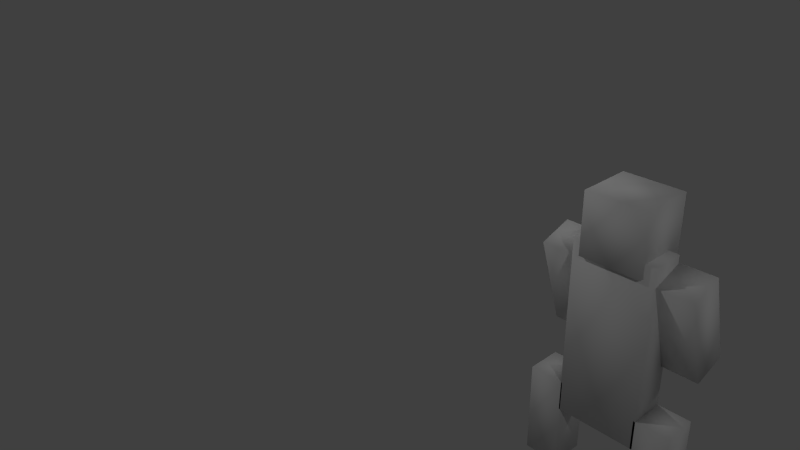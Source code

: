 # Source: gracz.blend  (saved by Blender 2.67.0; exported with 4.5.12 LTS)
import bpy
from mathutils import Matrix  # noqa: F401  (used for matrix-valued properties, if any)

bpy.ops.wm.read_factory_settings(use_empty=True)
scene = bpy.context.scene
scene.name = 'Scene'

# ---- collections
col_collection_1 = bpy.data.collections.new('Collection 1'); scene.collection.children.link(col_collection_1)

# ---- materials (node trees are filled in below, after node groups)
mat_material = bpy.data.materials.new('Material')
mat_material.alpha_threshold = 0.0
mat_material.use_transparent_shadow = False
mat_material.roughness = 0.5
mat_material.line_color = (0.0, 0.0, 0.0, 1.0)

# ---- material node trees

# ---- world
world_world = bpy.data.worlds.new('World'); scene.world = world_world
world_world.color = (0.05088, 0.05088, 0.05088)
world_world.use_sun_shadow = False
world_world.sun_shadow_jitter_overblur = 0.0
world_world.cycles.sampling_method = 'MANUAL'
world_world.cycles.sample_map_resolution = 256

# ---- cameras
cam_camera = bpy.data.cameras.new('Camera')
cam_camera.clip_end = 100.0
cam_camera.lens = 35.0
cam_camera.sensor_width = 32.0
cam_camera.sensor_height = 18.0
cam_camera.ortho_scale = 7.314
cam_camera.dof.focus_distance = 0.0
cam_camera.dof.aperture_fstop = 128.0

# ---- lights
light_lamp_003 = bpy.data.lights.new('Lamp.003', 'POINT')
light_lamp_003.transmission_factor = 0.0
light_lamp_003.cutoff_distance = 30.0
light_lamp_003.energy = 100.0
light_lamp_003.shadow_buffer_clip_start = 1.001
light_lamp_003.shadow_soft_size = 0.1
light_lamp_003.shadow_maximum_resolution = 0.006
light_lamp_003.use_absolute_resolution = True
light_lamp_003.cycles.use_multiple_importance_sampling = False
light_lamp_002 = bpy.data.lights.new('Lamp.002', 'POINT')
light_lamp_002.transmission_factor = 0.0
light_lamp_002.cutoff_distance = 30.0
light_lamp_002.energy = 100.0
light_lamp_002.shadow_buffer_clip_start = 1.001
light_lamp_002.shadow_soft_size = 0.1
light_lamp_002.shadow_maximum_resolution = 0.006
light_lamp_002.use_absolute_resolution = True
light_lamp_002.cycles.use_multiple_importance_sampling = False
light_lamp_001 = bpy.data.lights.new('Lamp.001', 'POINT')
light_lamp_001.transmission_factor = 0.0
light_lamp_001.cutoff_distance = 30.0
light_lamp_001.energy = 100.0
light_lamp_001.shadow_buffer_clip_start = 1.001
light_lamp_001.shadow_soft_size = 0.1
light_lamp_001.shadow_maximum_resolution = 0.006
light_lamp_001.use_absolute_resolution = True
light_lamp_001.cycles.use_multiple_importance_sampling = False
light_lamp = bpy.data.lights.new('Lamp', 'POINT')
light_lamp.transmission_factor = 0.0
light_lamp.cutoff_distance = 30.0
light_lamp.energy = 100.0
light_lamp.shadow_buffer_clip_start = 1.001
light_lamp.shadow_soft_size = 0.1
light_lamp.shadow_maximum_resolution = 0.006
light_lamp.use_absolute_resolution = True
light_lamp.cycles.use_multiple_importance_sampling = False

# ---- meshes
me_cube_009 = bpy.data.meshes.new('Cube.009')
me_cube_009.from_pydata([(-1.0, -1.0, -1.0), (-1.0, 1.0, -1.0), (1.0, 1.0, -1.0), (1.0, -1.0, -1.0), (-1.0, -1.0, 1.0), (-1.0, 1.0, 1.0), (1.0, 1.0, 1.0), (1.0, -1.0, 1.0), (-1.326, -1.565, -3.792), (-1.326, -0.3491, -4.15), (-2.494, -0.3491, -4.15), (-2.494, -1.565, -3.792), (-1.326, -0.4988, -0.8349), (-1.326, 0.7169, -1.193), (-2.494, 0.7169, -1.193), (-2.494, -0.4988, -0.8349), (2.446, -1.565, -3.792), (2.446, -0.3491, -4.15), (1.278, -0.3491, -4.15), (1.278, -1.565, -3.792), (2.446, -0.4988, -0.8349), (2.446, 0.7169, -1.193), (1.278, 0.7169, -1.193), (1.278, -0.4988, -0.8349), (-1.269, -0.4383, -8.638), (-1.269, 0.8403, -8.638), (-2.437, 0.8403, -8.638), (-2.437, -0.4383, -8.638), (-1.269, -0.4383, -5.528), (-1.269, 0.8403, -5.528), (-2.437, 0.8403, -5.528), (-2.437, -0.4383, -5.528), (1.318, -0.4383, -0.5718), (1.318, 0.8403, -0.5718), (-1.335, 0.8403, -0.5718), (-1.335, -0.4383, -0.5718), (1.318, -0.4383, -6.519), (1.318, 0.8403, -6.519), (-1.335, 0.8403, -6.519), (-1.335, -0.4383, -6.519), (2.446, -0.4383, -8.638), (2.446, 0.8403, -8.638), (1.278, 0.8403, -8.638), (1.278, -0.4383, -8.638), (2.446, -0.4383, -5.528), (2.446, 0.8403, -5.528), (1.278, 0.8403, -5.528), (1.278, -0.4383, -5.528)], [], [(4, 5, 1, 0), (5, 6, 2, 1), (6, 7, 3, 2), (7, 4, 0, 3), (0, 1, 2, 3), (7, 6, 5, 4), (8, 9, 10, 11), (12, 15, 14, 13), (8, 12, 13, 9), (9, 13, 14, 10), (10, 14, 15, 11), (12, 8, 11, 15), (16, 17, 18, 19), (20, 23, 22, 21), (16, 20, 21, 17), (17, 21, 22, 18), (18, 22, 23, 19), (20, 16, 19, 23), (24, 25, 26, 27), (28, 31, 30, 29), (24, 28, 29, 25), (25, 29, 30, 26), (26, 30, 31, 27), (28, 24, 27, 31), (32, 33, 34, 35), (36, 39, 38, 37), (32, 36, 37, 33), (33, 37, 38, 34), (34, 38, 39, 35), (36, 32, 35, 39), (40, 41, 42, 43), (44, 47, 46, 45), (40, 44, 45, 41), (41, 45, 46, 42), (42, 46, 47, 43), (44, 40, 43, 47)])
me_cube_009.polygons.foreach_set('use_smooth', [True] * 36)
_uv = me_cube_009.uv_layers.new(name='UVMap')
_uv.uv.foreach_set('vector', [0.6754, 0.1838, 0.4916, 0.1844, 0.491, 0.0005638, 0.6748, 0.0, 0.0005638, 0.728, 0.0, 0.5442, 0.1826, 0.5437, 0.1831, 0.7275, 0.6754, 0.3681, 0.4916, 0.3687, 0.491, 0.1849, 0.6748, 0.1844, 0.2461, 0.728, 0.2455, 0.5442, 0.4281, 0.5437, 0.4287, 0.7275, 0.0, 0.0, 0.0, 0.0, 0.0, 0.0, 0.0, 0.0, 0.491, 0.3693, 0.6748, 0.3687, 0.6754, 0.5525, 0.4916, 0.5531, 0.0, 0.0, 0.0, 0.0, 0.0, 0.0, 0.0, 0.0, 0.1828, 0.8436, 0.07545, 0.8433, 0.0758, 0.728, 0.1831, 0.7284, 0.0, 0.0, 0.0, 0.0, 0.0, 0.0, 0.0, 0.0, 0.7845, 0.4659, 0.7836, 0.1847, 0.8909, 0.1844, 0.8918, 0.4655, 0.0, 0.0, 0.0, 0.0, 0.0, 0.0, 0.0, 0.0, 0.9991, 0.4686, 1.0, 0.7498, 0.8927, 0.7501, 0.8918, 0.4689, 0.0, 0.0, 0.0, 0.0, 0.0, 0.0, 0.0, 0.0, 0.4283, 0.8436, 0.321, 0.8433, 0.3213, 0.728, 0.4287, 0.7284, 0.0, 0.0, 0.0, 0.0, 0.0, 0.0, 0.0, 0.0, 0.8927, 0.4659, 0.8918, 0.1847, 0.9991, 0.1844, 1.0, 0.4655, 0.0, 0.0, 0.0, 0.0, 0.0, 0.0, 0.0, 0.0, 0.8909, 0.4686, 0.8918, 0.7498, 0.7845, 0.7501, 0.7836, 0.4689, 0.0, 0.0, 0.0, 0.0, 0.0, 0.0, 0.0, 0.0, 0.7827, 0.1844, 0.6754, 0.184, 0.6757, 0.06773, 0.7831, 0.06806, 0.0, 0.0, 0.0, 0.0, 0.0, 0.0, 0.0, 0.0, 0.4598, 0.8373, 0.4589, 0.5534, 0.5663, 0.5531, 0.5672, 0.837, 0.0, 0.0, 0.0, 0.0, 0.0, 0.0, 0.0, 0.0, 0.7827, 0.1844, 0.7836, 0.4683, 0.6762, 0.4686, 0.6754, 0.1847, 0.0, 0.0, 0.0, 0.0, 0.0, 0.0, 0.0, 0.0, 0.0, 0.0, 0.0, 0.0, 0.0, 0.0, 0.0, 0.0, 0.0, 0.0, 0.0, 0.0, 0.0, 0.0, 0.0, 0.0, 0.4894, 0.0, 0.491, 0.5429, 0.2472, 0.5437, 0.2455, 0.000748, 0.0, 0.0, 0.0, 0.0, 0.0, 0.0, 0.0, 0.0, 0.001666, 0.5437, 0.0, 0.0007481, 0.2438, 0.0, 0.2455, 0.5429, 0.0, 0.0, 0.0, 0.0, 0.0, 0.0, 0.0, 0.0, 0.2905, 0.8447, 0.1831, 0.8443, 0.1835, 0.728, 0.2908, 0.7284, 0.0, 0.0, 0.0, 0.0, 0.0, 0.0, 0.0, 0.0, 0.568, 0.8373, 0.5672, 0.5534, 0.6745, 0.5531, 0.6754, 0.837, 0.0, 0.0, 0.0, 0.0, 0.0, 0.0, 0.0, 0.0, 0.7827, 0.4686, 0.7836, 0.7525, 0.6762, 0.7529, 0.6754, 0.4689])
me_cube_009.materials.append(mat_material)
me_cube_009.use_remesh_preserve_volume = False
me_cube_009.use_remesh_preserve_attributes = False
me_cube_009.use_mirror_vertex_groups = False
me_cube_009.update()

# ---- objects
ob_lamp_003 = bpy.data.objects.new('Lamp.003', light_lamp_003)
ob_lamp_002 = bpy.data.objects.new('Lamp.002', light_lamp_002)
ob_lamp_001 = bpy.data.objects.new('Lamp.001', light_lamp_001)
ob_cube = bpy.data.objects.new('Cube', me_cube_009)
ob_lamp = bpy.data.objects.new('Lamp', light_lamp)
ob_camera = bpy.data.objects.new('Camera', cam_camera)

# ---- transforms, parenting, visibility, modifiers, constraints
ob_lamp_003.location = (-5.003, -4.73, 5.904)
ob_lamp_003.rotation_euler = (0.6503, 0.05522, 1.866)
ob_lamp_003.lock_rotations_4d = False
ob_lamp_003.empty_display_type = 'ARROWS'
ob_lamp_003.color = (0.0, 0.0, 0.0, 0.0)
ob_lamp_003.lineart.crease_threshold = 0.0
ob_lamp_002.location = (-5.003, 3.617, 5.904)
ob_lamp_002.rotation_euler = (0.6503, 0.05522, 1.866)
ob_lamp_002.lock_rotations_4d = False
ob_lamp_002.empty_display_type = 'ARROWS'
ob_lamp_002.color = (0.0, 0.0, 0.0, 0.0)
ob_lamp_002.lineart.crease_threshold = 0.0
ob_lamp_001.location = (4.076, 3.617, 5.904)
ob_lamp_001.rotation_euler = (0.6503, 0.05522, 1.866)
ob_lamp_001.lock_rotations_4d = False
ob_lamp_001.empty_display_type = 'ARROWS'
ob_lamp_001.color = (0.0, 0.0, 0.0, 0.0)
ob_lamp_001.lineart.crease_threshold = 0.0
ob_cube.location = (-0.000186, -0.04205, 2.478)
ob_cube.scale = (0.3883, 0.3577, 0.3959)
ob_cube.lineart.crease_threshold = 0.0
ob_lamp.location = (4.076, -1.865, 5.904)
ob_lamp.rotation_euler = (0.6503, 0.05522, 1.866)
ob_lamp.lock_rotations_4d = False
ob_lamp.empty_display_type = 'ARROWS'
ob_lamp.color = (0.0, 0.0, 0.0, 0.0)
ob_lamp.lineart.crease_threshold = 0.0
ob_camera.location = (-4.436, 7.474, 6.67)
ob_camera.rotation_euler = (1.109, 0.01082, 3.957)
ob_camera.lock_rotations_4d = False
ob_camera.empty_display_type = 'ARROWS'
ob_camera.color = (0.0, 0.0, 0.0, 0.0)
ob_camera.display_type = 'WIRE'
ob_camera.lineart.crease_threshold = 0.0

# ---- collection membership
col_collection_1.objects.link(ob_lamp_003)
col_collection_1.objects.link(ob_lamp_002)
col_collection_1.objects.link(ob_lamp_001)
col_collection_1.objects.link(ob_cube)
col_collection_1.objects.link(ob_lamp)
col_collection_1.objects.link(ob_camera)

# ---- scene / render settings (as saved in the file)
scene.camera = ob_camera
scene.frame_start = 1; scene.frame_end = 250; scene.frame_set(0)
scene.render.engine = 'BLENDER_EEVEE_NEXT'
scene.render.image_settings.color_mode = 'RGB'
scene.render.image_settings.compression = 90
scene.render.resolution_percentage = 50
scene.render.dither_intensity = 0.0
scene.cycles.use_denoising = False
scene.cycles.samples = 10
scene.cycles.sampling_pattern = 'TABULATED_SOBOL'
scene.cycles.light_sampling_threshold = 0.0
scene.cycles.use_adaptive_sampling = False
scene.cycles.use_light_tree = False
scene.cycles.blur_glossy = 0.0
scene.cycles.volume_bounces = 1
scene.cycles.pixel_filter_type = 'GAUSSIAN'
scene.cycles.sample_clamp_indirect = 0.0
scene.view_settings.view_transform = 'Standard'
bpy.context.view_layer.update()
